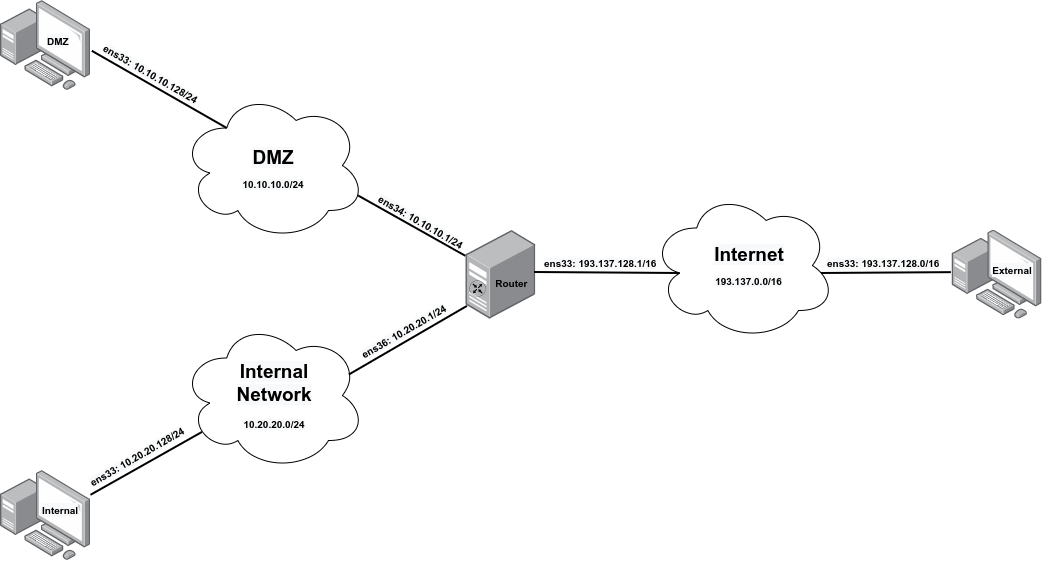

The diagram above was exported from draw.io. Its source (the exported page's mxGraphModel, read from the mxfile embedded in the PNG):
<mxGraphModel dx="1422" dy="877" grid="1" gridSize="10" guides="1" tooltips="1" connect="1" arrows="1" fold="1" page="1" pageScale="1" pageWidth="1100" pageHeight="850" math="0" shadow="0">
  <root>
    <mxCell id="0" />
    <mxCell id="1" parent="0" />
    <mxCell id="37DsDB0FD8kh26F2dMAf-33" value="" style="points=[];aspect=fixed;html=1;align=center;shadow=0;dashed=0;image;image=img/lib/allied_telesis/computer_and_terminals/Personal_Computer_with_Server.svg;" vertex="1" parent="1">
      <mxGeometry x="50" y="620" width="90" height="90" as="geometry" />
    </mxCell>
    <mxCell id="37DsDB0FD8kh26F2dMAf-35" value="" style="points=[[0.09,0.89,0,0,0]];aspect=fixed;html=1;align=center;shadow=0;dashed=0;image;image=img/lib/allied_telesis/computer_and_terminals/Server_Desktop.svg;" vertex="1" parent="1">
      <mxGeometry x="515.43" y="380" width="69.92" height="88.63" as="geometry" />
    </mxCell>
    <mxCell id="37DsDB0FD8kh26F2dMAf-36" value="" style="points=[];aspect=fixed;html=1;align=center;shadow=0;dashed=0;image;image=img/lib/allied_telesis/computer_and_terminals/Personal_Computer_with_Server.svg;" vertex="1" parent="1">
      <mxGeometry x="50" y="150" width="90" height="90" as="geometry" />
    </mxCell>
    <mxCell id="37DsDB0FD8kh26F2dMAf-38" value="" style="ellipse;shape=cloud;whiteSpace=wrap;html=1;" vertex="1" parent="1">
      <mxGeometry x="230" y="240" width="185" height="150" as="geometry" />
    </mxCell>
    <mxCell id="37DsDB0FD8kh26F2dMAf-39" value="" style="ellipse;shape=cloud;whiteSpace=wrap;html=1;points=[[0.07,0.4,0,0,0],[0.13,0.77,0,0,0],[0.16,0.55,0,0,0],[0.25,0.25,0,0,0],[0.31,0.8,0,0,0],[0.4,0.1,0,0,0],[0.55,0.95,0,0,0],[0.63,0.2,0,0,0],[0.8,0.8,0,0,0],[0.88,0.5,0,0,0],[0.91,0.36,0,0,0],[0.96,0.7,0,0,0]];" vertex="1" parent="1">
      <mxGeometry x="230" y="470" width="185" height="150" as="geometry" />
    </mxCell>
    <mxCell id="37DsDB0FD8kh26F2dMAf-40" value="" style="endArrow=none;html=1;rounded=0;entryX=0.116;entryY=0.743;entryDx=0;entryDy=0;entryPerimeter=0;exitX=1;exitY=0.27;exitDx=0;exitDy=0;exitPerimeter=0;strokeWidth=2;" edge="1" parent="1" source="37DsDB0FD8kh26F2dMAf-33" target="37DsDB0FD8kh26F2dMAf-39">
      <mxGeometry width="50" height="50" relative="1" as="geometry">
        <mxPoint x="130" y="670" as="sourcePoint" />
        <mxPoint x="260" y="590" as="targetPoint" />
      </mxGeometry>
    </mxCell>
    <mxCell id="37DsDB0FD8kh26F2dMAf-41" value="" style="endArrow=none;html=1;rounded=0;strokeWidth=2;entryX=0.25;entryY=0.25;entryDx=0;entryDy=0;entryPerimeter=0;exitX=1.015;exitY=0.559;exitDx=0;exitDy=0;exitPerimeter=0;" edge="1" parent="1" source="37DsDB0FD8kh26F2dMAf-36" target="37DsDB0FD8kh26F2dMAf-38">
      <mxGeometry width="50" height="50" relative="1" as="geometry">
        <mxPoint x="150" y="240" as="sourcePoint" />
        <mxPoint x="200" y="190" as="targetPoint" />
      </mxGeometry>
    </mxCell>
    <mxCell id="37DsDB0FD8kh26F2dMAf-42" value="" style="endArrow=none;html=1;rounded=0;strokeWidth=2;exitX=0.96;exitY=0.7;exitDx=0;exitDy=0;exitPerimeter=0;entryX=-0.009;entryY=0.285;entryDx=0;entryDy=0;entryPerimeter=0;" edge="1" parent="1" source="37DsDB0FD8kh26F2dMAf-38" target="37DsDB0FD8kh26F2dMAf-35">
      <mxGeometry width="50" height="50" relative="1" as="geometry">
        <mxPoint x="415" y="420" as="sourcePoint" />
        <mxPoint x="510" y="400" as="targetPoint" />
      </mxGeometry>
    </mxCell>
    <mxCell id="37DsDB0FD8kh26F2dMAf-43" value="" style="endArrow=none;html=1;rounded=0;strokeWidth=2;exitX=0.91;exitY=0.36;exitDx=0;exitDy=0;exitPerimeter=0;entryX=0.014;entryY=0.851;entryDx=0;entryDy=0;entryPerimeter=0;" edge="1" parent="1" source="37DsDB0FD8kh26F2dMAf-39" target="37DsDB0FD8kh26F2dMAf-35">
      <mxGeometry width="50" height="50" relative="1" as="geometry">
        <mxPoint x="420" y="540" as="sourcePoint" />
        <mxPoint x="520" y="460" as="targetPoint" />
      </mxGeometry>
    </mxCell>
    <mxCell id="37DsDB0FD8kh26F2dMAf-45" value="" style="endArrow=none;html=1;rounded=0;strokeWidth=2;exitX=1.088;exitY=0.125;exitDx=0;exitDy=0;exitPerimeter=0;entryX=0.16;entryY=0.55;entryDx=0;entryDy=0;entryPerimeter=0;" edge="1" parent="1" source="37DsDB0FD8kh26F2dMAf-50" target="37DsDB0FD8kh26F2dMAf-34">
      <mxGeometry width="50" height="50" relative="1" as="geometry">
        <mxPoint x="600" y="430" as="sourcePoint" />
        <mxPoint x="710" y="430" as="targetPoint" />
      </mxGeometry>
    </mxCell>
    <mxCell id="37DsDB0FD8kh26F2dMAf-47" value="" style="endArrow=none;html=1;rounded=0;strokeWidth=2;entryX=0.004;entryY=0.472;entryDx=0;entryDy=0;entryPerimeter=0;exitX=0.91;exitY=0.55;exitDx=0;exitDy=0;exitPerimeter=0;" edge="1" parent="1" source="37DsDB0FD8kh26F2dMAf-34" target="37DsDB0FD8kh26F2dMAf-37">
      <mxGeometry width="50" height="50" relative="1" as="geometry">
        <mxPoint x="860" y="424" as="sourcePoint" />
        <mxPoint x="930" y="399.13" as="targetPoint" />
      </mxGeometry>
    </mxCell>
    <mxCell id="37DsDB0FD8kh26F2dMAf-50" value="&lt;b style=&quot;color: rgb(0 , 0 , 0) ; font-family: &amp;#34;helvetica&amp;#34; ; font-size: 12px ; font-style: normal ; letter-spacing: normal ; text-indent: 0px ; text-transform: none ; word-spacing: 0px&quot;&gt;&lt;font style=&quot;font-size: 10px&quot;&gt;&amp;nbsp;Router&lt;/font&gt;&lt;/b&gt;" style="text;whiteSpace=wrap;html=1;align=center;" vertex="1" parent="1">
      <mxGeometry x="540" y="419" width="40" height="20" as="geometry" />
    </mxCell>
    <mxCell id="37DsDB0FD8kh26F2dMAf-54" value="&lt;b style=&quot;color: rgb(0 , 0 , 0) ; font-style: normal ; letter-spacing: normal ; text-indent: 0px ; text-transform: none ; word-spacing: 0px ; font-family: &amp;#34;helvetica&amp;#34; ; font-size: 19px ; background-color: rgb(248 , 249 , 250)&quot;&gt;DMZ&lt;/b&gt;" style="text;whiteSpace=wrap;html=1;align=center;" vertex="1" parent="1">
      <mxGeometry x="282.5" y="289.63" width="80" height="30" as="geometry" />
    </mxCell>
    <mxCell id="37DsDB0FD8kh26F2dMAf-55" value="&lt;b style=&quot;color: rgb(0 , 0 , 0) ; font-style: normal ; letter-spacing: normal ; text-indent: 0px ; text-transform: none ; word-spacing: 0px ; font-family: &amp;#34;helvetica&amp;#34; ; font-size: x-small ; background-color: rgb(248 , 249 , 250)&quot;&gt;10.10.10.0/24&lt;/b&gt;" style="text;whiteSpace=wrap;html=1;align=center;" vertex="1" parent="1">
      <mxGeometry x="288.75" y="319.63" width="67.5" height="30" as="geometry" />
    </mxCell>
    <mxCell id="37DsDB0FD8kh26F2dMAf-56" value="&lt;b style=&quot;color: rgb(0 , 0 , 0) ; font-style: normal ; letter-spacing: normal ; text-indent: 0px ; text-transform: none ; word-spacing: 0px ; font-family: &amp;#34;helvetica&amp;#34; ; font-size: 19px ; background-color: rgb(248 , 249 , 250)&quot;&gt;Internal Network&lt;/b&gt;" style="text;whiteSpace=wrap;html=1;align=center;" vertex="1" parent="1">
      <mxGeometry x="255" y="504" width="137.5" height="50" as="geometry" />
    </mxCell>
    <mxCell id="37DsDB0FD8kh26F2dMAf-57" value="&lt;b style=&quot;color: rgb(0 , 0 , 0) ; font-style: normal ; letter-spacing: normal ; text-indent: 0px ; text-transform: none ; word-spacing: 0px ; font-family: &amp;#34;helvetica&amp;#34; ; font-size: x-small ; background-color: rgb(248 , 249 , 250)&quot;&gt;10.20.20.0/24&lt;/b&gt;" style="text;whiteSpace=wrap;html=1;align=center;" vertex="1" parent="1">
      <mxGeometry x="278.75" y="560" width="90" height="20" as="geometry" />
    </mxCell>
    <mxCell id="37DsDB0FD8kh26F2dMAf-60" value="&lt;b style=&quot;color: rgb(0 , 0 , 0) ; font-family: &amp;#34;helvetica&amp;#34; ; font-size: x-small ; font-style: normal ; letter-spacing: normal ; text-align: center ; text-indent: 0px ; text-transform: none ; word-spacing: 0px ; background-color: rgb(248 , 249 , 250)&quot;&gt;ens33: 193.137.128.0/16&lt;/b&gt;" style="text;whiteSpace=wrap;html=1;" vertex="1" parent="1">
      <mxGeometry x="875" y="399" width="116" height="24" as="geometry" />
    </mxCell>
    <mxCell id="37DsDB0FD8kh26F2dMAf-62" value="&lt;b style=&quot;color: rgb(0 , 0 , 0) ; font-family: &amp;#34;helvetica&amp;#34; ; font-size: x-small ; font-style: normal ; letter-spacing: normal ; text-align: center ; text-indent: 0px ; text-transform: none ; word-spacing: 0px ; background-color: rgb(248 , 249 , 250)&quot;&gt;ens33: 193.137.128.1/16&lt;/b&gt;" style="text;whiteSpace=wrap;html=1;" vertex="1" parent="1">
      <mxGeometry x="592" y="399" width="119" height="30" as="geometry" />
    </mxCell>
    <mxCell id="37DsDB0FD8kh26F2dMAf-65" value="&lt;b style=&quot;color: rgb(0 , 0 , 0) ; font-size: 12px ; font-style: normal ; letter-spacing: normal ; text-align: center ; text-indent: 0px ; text-transform: none ; word-spacing: 0px ; background-color: rgb(248 , 249 , 250) ; font-family: &amp;#34;helvetica&amp;#34;&quot;&gt;&lt;font style=&quot;font-size: 10px&quot;&gt;Internal&lt;/font&gt;&lt;/b&gt;" style="text;whiteSpace=wrap;html=1;" vertex="1" parent="1">
      <mxGeometry x="90" y="646" width="40" height="30" as="geometry" />
    </mxCell>
    <mxCell id="37DsDB0FD8kh26F2dMAf-66" value="&lt;b style=&quot;color: rgb(0 , 0 , 0) ; font-size: 12px ; font-style: normal ; letter-spacing: normal ; text-indent: 0px ; text-transform: none ; word-spacing: 0px ; text-align: center ; background-color: rgb(248 , 249 , 250) ; font-family: &amp;#34;helvetica&amp;#34;&quot;&gt;&lt;font style=&quot;font-size: 10px&quot;&gt;DMZ&lt;/font&gt;&lt;/b&gt;" style="text;whiteSpace=wrap;html=1;" vertex="1" parent="1">
      <mxGeometry x="95" y="176.82" width="30" height="20.37" as="geometry" />
    </mxCell>
    <mxCell id="37DsDB0FD8kh26F2dMAf-67" value="&lt;b style=&quot;color: rgb(0 , 0 , 0) ; font-family: &amp;#34;helvetica&amp;#34; ; font-size: x-small ; font-style: normal ; letter-spacing: normal ; text-align: center ; text-indent: 0px ; text-transform: none ; word-spacing: 0px ; background-color: rgb(248 , 249 , 250)&quot;&gt;ens34: 10.10.10.1/24&lt;/b&gt;" style="text;whiteSpace=wrap;html=1;rotation=30;" vertex="1" parent="1">
      <mxGeometry x="420.86" y="357.14" width="98.57" height="30" as="geometry" />
    </mxCell>
    <mxCell id="37DsDB0FD8kh26F2dMAf-68" value="&lt;b style=&quot;color: rgb(0 , 0 , 0) ; font-family: &amp;#34;helvetica&amp;#34; ; font-size: x-small ; font-style: normal ; letter-spacing: normal ; text-align: center ; text-indent: 0px ; text-transform: none ; word-spacing: 0px ; background-color: rgb(248 , 249 , 250)&quot;&gt;ens36: 10.20.20.1/24&lt;/b&gt;" style="text;whiteSpace=wrap;html=1;rotation=-30;" vertex="1" parent="1">
      <mxGeometry x="403.82" y="466.12" width="105.16" height="28.63" as="geometry" />
    </mxCell>
    <mxCell id="37DsDB0FD8kh26F2dMAf-69" value="&lt;b style=&quot;color: rgb(0 , 0 , 0) ; font-family: &amp;#34;helvetica&amp;#34; ; font-size: x-small ; font-style: normal ; letter-spacing: normal ; text-align: center ; text-indent: 0px ; text-transform: none ; word-spacing: 0px ; background-color: rgb(248 , 249 , 250)&quot;&gt;ens33: 10.10.10.128/24&lt;/b&gt;" style="text;whiteSpace=wrap;html=1;rotation=30;" vertex="1" parent="1">
      <mxGeometry x="145" y="209" width="110" height="30" as="geometry" />
    </mxCell>
    <mxCell id="37DsDB0FD8kh26F2dMAf-70" value="&lt;b style=&quot;color: rgb(0 , 0 , 0) ; font-family: &amp;#34;helvetica&amp;#34; ; font-size: x-small ; font-style: normal ; letter-spacing: normal ; text-align: center ; text-indent: 0px ; text-transform: none ; word-spacing: 0px ; background-color: rgb(248 , 249 , 250)&quot;&gt;ens33: 10.20.20.128/24&lt;/b&gt;" style="text;whiteSpace=wrap;html=1;rotation=-30;" vertex="1" parent="1">
      <mxGeometry x="132" y="592" width="110" height="30" as="geometry" />
    </mxCell>
    <mxCell id="37DsDB0FD8kh26F2dMAf-71" value="" style="group" vertex="1" connectable="0" parent="1">
      <mxGeometry x="1000" y="379.62999999999994" width="93" height="89" as="geometry" />
    </mxCell>
    <mxCell id="37DsDB0FD8kh26F2dMAf-37" value="" style="points=[];aspect=fixed;html=1;align=center;shadow=0;dashed=0;image;image=img/lib/allied_telesis/computer_and_terminals/Personal_Computer_with_Server.svg;" vertex="1" parent="37DsDB0FD8kh26F2dMAf-71">
      <mxGeometry width="93" height="89" as="geometry" />
    </mxCell>
    <mxCell id="37DsDB0FD8kh26F2dMAf-64" value="&lt;b style=&quot;color: rgb(0 , 0 , 0) ; font-size: 12px ; font-style: normal ; letter-spacing: normal ; text-indent: 0px ; text-transform: none ; word-spacing: 0px ; background-color: rgb(248 , 249 , 250) ; font-family: &amp;#34;helvetica&amp;#34;&quot;&gt;&lt;font style=&quot;font-size: 10px&quot;&gt;External&lt;/font&gt;&lt;/b&gt;" style="text;whiteSpace=wrap;html=1;align=center;" vertex="1" parent="37DsDB0FD8kh26F2dMAf-71">
      <mxGeometry x="32" y="26.37000000000006" width="60" height="30" as="geometry" />
    </mxCell>
    <mxCell id="37DsDB0FD8kh26F2dMAf-72" value="" style="group" vertex="1" connectable="0" parent="1">
      <mxGeometry x="700" y="340" width="185" height="150" as="geometry" />
    </mxCell>
    <mxCell id="37DsDB0FD8kh26F2dMAf-34" value="" style="ellipse;shape=cloud;whiteSpace=wrap;html=1;points=[[0.07,0.4,0,0,0],[0.13,0.77,0,0,0],[0.16,0.55,0,0,0],[0.25,0.25,0,0,0],[0.31,0.8,0,0,0],[0.4,0.1,0,0,0],[0.55,0.95,0,0,0],[0.63,0.2,0,0,0],[0.8,0.8,0,0,0],[0.88,0.25,0,0,0],[0.91,0.55,0,0,0],[0.96,0.7,0,0,0]];" vertex="1" parent="37DsDB0FD8kh26F2dMAf-72">
      <mxGeometry width="185" height="150" as="geometry" />
    </mxCell>
    <mxCell id="37DsDB0FD8kh26F2dMAf-52" value="&lt;b style=&quot;color: rgb(0 , 0 , 0) ; font-family: &amp;#34;helvetica&amp;#34; ; font-size: 19px ; font-style: normal ; letter-spacing: normal ; text-indent: 0px ; text-transform: none ; word-spacing: 0px ; background-color: rgb(248 , 249 , 250)&quot;&gt;Internet&lt;/b&gt;" style="text;whiteSpace=wrap;html=1;align=center;" vertex="1" parent="37DsDB0FD8kh26F2dMAf-72">
      <mxGeometry x="48.5" y="46.5" width="100" height="30" as="geometry" />
    </mxCell>
    <mxCell id="37DsDB0FD8kh26F2dMAf-53" value="&lt;b style=&quot;color: rgb(0 , 0 , 0) ; font-family: &amp;#34;helvetica&amp;#34; ; font-size: x-small ; font-style: normal ; letter-spacing: normal ; text-indent: 0px ; text-transform: none ; word-spacing: 0px ; background-color: rgb(248 , 249 , 250)&quot;&gt;193.137.0.0/16&lt;/b&gt;" style="text;whiteSpace=wrap;html=1;align=center;" vertex="1" parent="37DsDB0FD8kh26F2dMAf-72">
      <mxGeometry x="59.120000000000005" y="76.5" width="78.75" height="25" as="geometry" />
    </mxCell>
    <mxCell id="37DsDB0FD8kh26F2dMAf-78" value="" style="sketch=0;points=[[0.5,0,0],[1,0.5,0],[0.5,1,0],[0,0.5,0],[0.145,0.145,0],[0.8555,0.145,0],[0.855,0.8555,0],[0.145,0.855,0]];verticalLabelPosition=bottom;html=1;verticalAlign=top;aspect=fixed;align=center;pointerEvents=1;shape=mxgraph.cisco19.rect;prIcon=router;fillColor=none;strokeColor=#000000;labelBackgroundColor=#F8F9FA;" vertex="1" parent="1">
      <mxGeometry x="519" y="430" width="16.15" height="16.15" as="geometry" />
    </mxCell>
  </root>
</mxGraphModel>